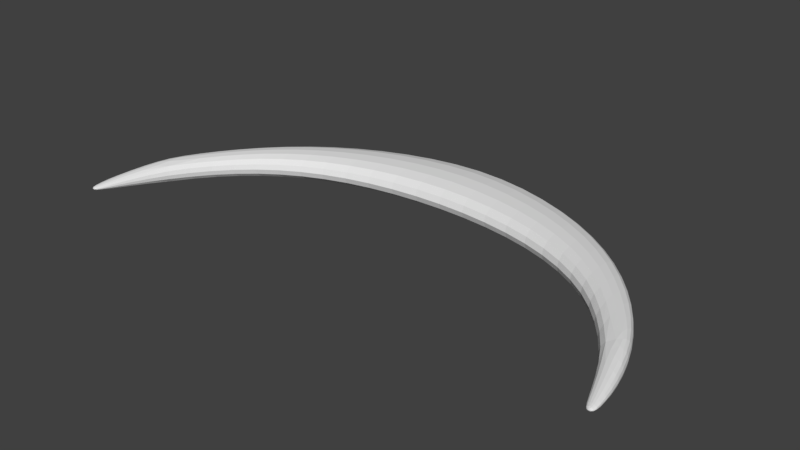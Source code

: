 # Source: Oras_B1.blend  (saved by Blender 2.78.0; exported with 4.5.12 LTS)
import bpy
from mathutils import Matrix  # noqa: F401  (used for matrix-valued properties, if any)

bpy.ops.wm.read_factory_settings(use_empty=True)
scene = bpy.context.scene
scene.name = 'Scene'

# ---- collections
col_collection_1 = bpy.data.collections.new('Collection 1'); scene.collection.children.link(col_collection_1)

# ---- world
world_world = bpy.data.worlds.new('World'); scene.world = world_world
world_world.color = (0.05088, 0.05088, 0.05088)
world_world.use_sun_shadow = False
world_world.sun_shadow_jitter_overblur = 0.0
world_world.cycles.sampling_method = 'MANUAL'

# ---- meshes
me_circle_001 = bpy.data.meshes.new('Circle.001')
me_circle_001.from_pydata([(-0.1984, 0.8086, -0.0549), (-0.1, 0.8219, -0.05596), (-0.1984, 0.8599, -0.05124), (-0.2937, 0.7875, -0.05347), (-0.1984, 0.7573, -0.05124), (-0.1, 0.7691, -0.05223), (-0.1, 0.8746, -0.05223), (-0.2937, 0.8367, -0.0499), (-0.2937, 0.7383, -0.0499), (-0.5469, 0.6848, -0.04922), (-0.5469, 0.6424, -0.04593), (-0.4688, 0.725, -0.05054), (-0.5469, 0.7271, -0.04595), (-0.6187, 0.6391, -0.0479), (-0.6187, 0.5986, -0.04467), (-0.4688, 0.6805, -0.04717), (-0.4688, 0.7695, -0.04717), (-0.6187, 0.6795, -0.04475), (-0.7966, 0.4755, -0.04338), (-0.7972, 0.4367, -0.04024), (-0.7437, 0.5328, -0.04497), (-0.7965, 0.5129, -0.04076), (-0.8427, 0.4191, -0.04182), (-0.8451, 0.3769, -0.03888), (-0.7437, 0.4947, -0.04178), (-0.7437, 0.5709, -0.04217), (-0.8424, 0.4559, -0.03932), (-0.9292, 0.3013, -0.0371), (-0.9361, 0.3089, -0.03473), (-0.9387, 0.2675, -0.03616), (-0.9113, 0.3278, -0.03918), (-0.9122, 0.3543, -0.03643), (-0.9529, 0.2626, -0.03248), (-0.9165, 0.288, -0.03747), (-0.9741, 0.1301, -0.02232), (-0.9871, 0.1254, -0.02045), (-0.9844, 0.08961, -0.01701), (-0.9602, 0.1359, -0.02139), (-0.9619, 0.1758, -0.02774), (-0.9772, 0.1693, -0.02521), (-0.995, 0.0866, -0.01566), (-0.9738, 0.09246, -0.01605), (-0.9432, 0.1869, -0.02732), (-0.9986, 0.02601, -0.006781), (-0.9956, 0.02253, -0.005698), (-0.9969, 0.03555, -0.008903), (-1.003, 0.02224, -0.005679), (-1.0, 0.01688, -0.00375), (-0.9908, 0.03574, -0.00821), (-1.003, 0.03457, -0.008132), (-0.1984, 0.8086, 0.0549), (-0.1984, 0.7573, 0.05124), (-0.2937, 0.7875, 0.05347), (-0.1984, 0.8599, 0.05124), (-0.1, 0.8219, 0.05596), (-0.1, 0.7691, 0.05223), (-0.2937, 0.7383, 0.0499), (-0.2937, 0.8367, 0.0499), (-0.1, 0.8746, 0.05223), (-0.5469, 0.6848, 0.04922), (-0.6187, 0.6391, 0.0479), (-0.5469, 0.7271, 0.04595), (-0.4688, 0.725, 0.05054), (-0.5469, 0.6424, 0.04593), (-0.6187, 0.5986, 0.04467), (-0.6187, 0.6795, 0.04475), (-0.4688, 0.7695, 0.04717), (-0.4688, 0.6805, 0.04717), (-0.7966, 0.4755, 0.04338), (-0.8427, 0.4191, 0.04182), (-0.7965, 0.5129, 0.04076), (-0.7437, 0.5328, 0.04497), (-0.7972, 0.4367, 0.04024), (-0.8451, 0.3769, 0.03888), (-0.8424, 0.4559, 0.03932), (-0.7437, 0.5709, 0.04217), (-0.7437, 0.4947, 0.04178), (-0.9292, 0.3013, 0.0371), (-0.9113, 0.3278, 0.03918), (-0.9387, 0.2675, 0.03616), (-0.9361, 0.3089, 0.03473), (-0.9122, 0.3543, 0.03643), (-0.9165, 0.288, 0.03748), (-0.9529, 0.2626, 0.03248), (-0.9741, 0.1301, 0.02232), (-0.9619, 0.1758, 0.02774), (-0.9602, 0.1359, 0.02139), (-0.9844, 0.08961, 0.01701), (-0.9871, 0.1254, 0.02045), (-0.9772, 0.1693, 0.02521), (-0.9432, 0.1869, 0.02732), (-0.9738, 0.09246, 0.01605), (-0.995, 0.0866, 0.01566), (-0.9986, 0.02601, 0.006781), (-1.003, 0.02224, 0.005679), (-0.9969, 0.03555, 0.008903), (-0.9956, 0.02253, 0.005698), (-1.0, 0.01688, 0.00375), (-1.003, 0.03457, 0.008132), (-0.9908, 0.03574, 0.00821), (-0.5469, 0.7906, 0.0), (-0.4688, 0.8363, 0.0), (-0.5469, 0.7835, 0.0197), (-0.6187, 0.7401, 0.0), (-0.5469, 0.7835, -0.0197), (-0.4688, 0.8289, -0.02021), (-0.4688, 0.8289, 0.02021), (-0.6187, 0.7334, 0.0192), (-0.6187, 0.7334, -0.0192), (-0.9857, 0.02666, -2.328e-10), (-0.9882, 0.02272, 0.00189), (-0.9805, 0.03701, -1.746e-10), (-0.9882, 0.02272, -0.00189), (-0.9925, 0.01688, -3.492e-10), (-0.9819, 0.03652, 0.003392), (-0.9819, 0.03652, -0.003392), (-0.9393, 0.1433, 1.164e-10), (-0.9577, 0.09693, 0.0), (-0.9415, 0.143, 0.009527), (-0.9151, 0.1978, 4.657e-10), (-0.9415, 0.143, -0.009527), (-0.9595, 0.09637, -0.00696), (-0.9595, 0.09637, 0.00696), (-0.9177, 0.1986, 0.01271), (-0.9177, 0.1986, -0.01271), (-0.1984, 0.9368, -4.657e-10), (-0.1, 0.9537, -4.657e-10), (-0.1984, 0.9282, 0.02196), (-0.2938, 0.9105, -4.657e-10), (-0.1984, 0.9282, -0.02196), (-0.1, 0.9449, -0.02238), (-0.1, 0.9449, 0.02238), (-0.2938, 0.9023, 0.02139), (-0.2938, 0.9023, -0.02139), (-1.006, 0.1193, 0.0), (-0.9977, 0.1632, 0.0), (-1.004, 0.1199, 0.00859), (-1.011, 0.08229, 0.0), (-1.004, 0.1199, -0.00859), (-0.9954, 0.1639, -0.01061), (-0.9954, 0.1639, 0.01061), (-1.009, 0.0827, 0.006569), (-1.009, 0.0827, -0.006569), (-0.5469, 0.5789, 0.0), (-0.6187, 0.538, 0.0), (-0.5469, 0.586, 0.01968), (-0.4688, 0.6137, 0.0), (-0.5469, 0.586, -0.01968), (-0.6187, 0.5447, -0.01912), (-0.6187, 0.5447, 0.01912), (-0.4688, 0.6211, 0.02021), (-0.4688, 0.6211, -0.02021), (-1.012, 0.02536, -1.496e-10), (-1.013, 0.03408, -5.821e-11), (-1.01, 0.02204, 0.00187), (-1.01, 0.02204, -0.00187), (-1.012, 0.03379, -0.003314), (-1.012, 0.03379, 0.003314), (-1.007, 0.01688, -2.328e-10), (-0.7968, 0.5681, 0.0), (-0.7437, 0.628, 0.0), (-0.7968, 0.562, 0.01764), (-0.8436, 0.5068, 0.0), (-0.7968, 0.562, -0.01764), (-0.7437, 0.6217, -0.01818), (-0.7437, 0.6217, 0.01818), (-0.8435, 0.5012, 0.01705), (-0.8435, 0.5012, -0.01705), (-0.7969, 0.3797, 0.0), (-0.844, 0.3188, 0.0), (-0.7973, 0.3855, 0.01712), (-0.7437, 0.4376, 0.0), (-0.7973, 0.3855, -0.01712), (-0.8455, 0.3232, -0.01662), (-0.8455, 0.3232, 0.01662), (-0.7437, 0.4439, 0.01779), (-0.7437, 0.4439, -0.01779), (-0.9461, 0.3245, 1.746e-10), (-0.9181, 0.3842, 0.0), (-0.945, 0.3228, 0.01488), (-0.9683, 0.267, 2.328e-10), (-0.945, 0.3228, -0.01488), (-0.9174, 0.3809, -0.01572), (-0.9174, 0.3809, 0.01572), (-0.9666, 0.2665, 0.01381), (-0.9666, 0.2665, -0.01381), (-0.1984, 0.6804, -4.657e-10), (-0.2938, 0.6645, -4.657e-10), (-0.1984, 0.689, 0.02196), (-0.1, 0.69, -4.657e-10), (-0.1984, 0.689, -0.02196), (-0.2938, 0.6727, -0.02139), (-0.2938, 0.6727, 0.02139), (-0.1, 0.6988, 0.02238), (-0.1, 0.6988, -0.02238), (0.1984, 0.8086, -0.0549), (0.1984, 0.7573, -0.05124), (0.2937, 0.7875, -0.05347), (0.1984, 0.8599, -0.05124), (0.1, 0.8219, -0.05596), (0.1, 0.7691, -0.05223), (0.2937, 0.7383, -0.0499), (0.2937, 0.8367, -0.0499), (0.1, 0.8746, -0.05223), (0.5469, 0.6848, -0.04922), (0.6187, 0.6391, -0.0479), (0.5469, 0.7271, -0.04595), (0.4688, 0.725, -0.05054), (0.5469, 0.6424, -0.04593), (0.6187, 0.5986, -0.04467), (0.6187, 0.6795, -0.04475), (0.4688, 0.7695, -0.04717), (0.4688, 0.6805, -0.04717), (0.7966, 0.4755, -0.04338), (0.8427, 0.4191, -0.04182), (0.7965, 0.5129, -0.04076), (0.7437, 0.5328, -0.04497), (0.7972, 0.4367, -0.04024), (0.8451, 0.3769, -0.03888), (0.8424, 0.4559, -0.03932), (0.7437, 0.5709, -0.04217), (0.7437, 0.4947, -0.04178), (0.9292, 0.3013, -0.0371), (0.9113, 0.3278, -0.03918), (0.9387, 0.2675, -0.03616), (0.9361, 0.3089, -0.03473), (0.9122, 0.3543, -0.03643), (0.9165, 0.288, -0.03748), (0.9529, 0.2626, -0.03248), (0.9741, 0.1301, -0.02232), (0.9619, 0.1758, -0.02774), (0.9602, 0.1359, -0.02139), (0.9844, 0.08961, -0.01701), (0.9871, 0.1254, -0.02045), (0.9772, 0.1693, -0.02521), (0.9432, 0.1869, -0.02732), (0.9738, 0.09246, -0.01605), (0.995, 0.0866, -0.01566), (0.9986, 0.02601, -0.006781), (1.003, 0.02224, -0.005679), (0.9969, 0.03555, -0.008903), (0.9956, 0.02253, -0.005698), (1.0, 0.01688, -0.00375), (1.003, 0.03457, -0.008132), (0.9908, 0.03574, -0.00821), (0.1984, 0.8086, 0.0549), (0.1, 0.8219, 0.05596), (0.1984, 0.8599, 0.05124), (0.2937, 0.7875, 0.05347), (0.1984, 0.7573, 0.05124), (0.1, 0.7691, 0.05223), (0.1, 0.8746, 0.05223), (0.2937, 0.8367, 0.0499), (0.2937, 0.7383, 0.0499), (0.5469, 0.6848, 0.04922), (0.5469, 0.6424, 0.04593), (0.4688, 0.725, 0.05054), (0.5469, 0.7271, 0.04595), (0.6187, 0.6391, 0.0479), (0.6187, 0.5986, 0.04467), (0.4688, 0.6805, 0.04717), (0.4688, 0.7695, 0.04717), (0.6187, 0.6795, 0.04475), (0.7966, 0.4755, 0.04338), (0.7972, 0.4367, 0.04024), (0.7437, 0.5328, 0.04497), (0.7965, 0.5129, 0.04076), (0.8427, 0.4191, 0.04182), (0.8451, 0.3769, 0.03888), (0.7437, 0.4947, 0.04178), (0.7437, 0.5709, 0.04217), (0.8424, 0.4559, 0.03932), (0.9292, 0.3013, 0.0371), (0.9361, 0.3089, 0.03473), (0.9387, 0.2675, 0.03616), (0.9113, 0.3278, 0.03918), (0.9122, 0.3543, 0.03643), (0.9529, 0.2626, 0.03248), (0.9165, 0.288, 0.03747), (0.9741, 0.1301, 0.02232), (0.9871, 0.1254, 0.02045), (0.9844, 0.08961, 0.01701), (0.9602, 0.1359, 0.02139), (0.9619, 0.1758, 0.02774), (0.9772, 0.1693, 0.02521), (0.995, 0.0866, 0.01566), (0.9738, 0.09246, 0.01605), (0.9432, 0.1869, 0.02732), (0.9986, 0.02601, 0.006781), (0.9956, 0.02253, 0.005698), (0.9969, 0.03555, 0.008903), (1.003, 0.02224, 0.005679), (1.0, 0.01688, 0.00375), (0.9908, 0.03574, 0.00821), (1.003, 0.03457, 0.008132), (0.5469, 0.7906, -4.802e-10), (0.5469, 0.7835, -0.0197), (0.6187, 0.7401, 0.0), (0.5469, 0.7835, 0.0197), (0.4688, 0.8363, -4.657e-10), (0.4688, 0.8289, -0.02021), (0.6187, 0.7334, -0.0192), (0.6187, 0.7334, 0.0192), (0.4688, 0.8289, 0.02021), (0.9857, 0.02666, -2.07e-10), (0.9882, 0.02272, -0.00189), (0.9805, 0.03701, -5.821e-11), (0.9882, 0.02272, 0.00189), (0.9925, 0.01688, -3.492e-10), (0.9819, 0.03652, -0.003392), (0.9819, 0.03652, 0.003392), (0.9393, 0.1433, 1.188e-10), (0.9415, 0.143, -0.009527), (0.9151, 0.1978, -4.657e-10), (0.9415, 0.143, 0.009527), (0.9577, 0.09693, 2.328e-10), (0.9595, 0.09637, -0.00696), (0.9177, 0.1986, -0.01271), (0.9177, 0.1986, 0.01271), (0.9595, 0.09637, 0.00696), (0.1984, 0.9368, 4.657e-10), (0.1984, 0.9282, -0.02196), (0.2938, 0.9105, 4.657e-10), (0.1984, 0.9282, 0.02196), (0.1, 0.9537, 4.657e-10), (0.1, 0.9449, -0.02238), (0.2938, 0.9023, -0.02139), (0.2938, 0.9023, 0.02139), (0.1, 0.9449, 0.02238), (1.006, 0.1193, -5.239e-10), (1.004, 0.1199, -0.00859), (1.011, 0.08229, -5.821e-10), (1.004, 0.1199, 0.00859), (0.9977, 0.1632, -2.328e-10), (0.9954, 0.1639, -0.01061), (1.009, 0.0827, -0.006569), (1.009, 0.0827, 0.006569), (0.9954, 0.1639, 0.01061), (0.5469, 0.5789, -3.783e-10), (0.5469, 0.586, -0.01968), (0.4688, 0.6137, -4.657e-10), (0.5469, 0.586, 0.01968), (0.6187, 0.538, -4.657e-10), (0.6187, 0.5447, -0.01912), (0.4688, 0.6211, -0.02021), (0.4688, 0.6211, 0.02021), (0.6187, 0.5447, 0.01912), (1.012, 0.02536, -2.673e-10), (1.01, 0.02204, -0.00187), (1.01, 0.02204, 0.00187), (1.013, 0.03408, -2.91e-10), (1.012, 0.03379, -0.003314), (1.007, 0.01688, -3.492e-10), (1.012, 0.03379, 0.003314), (0.7968, 0.5681, 4.657e-10), (0.7968, 0.562, -0.01764), (0.8436, 0.5068, 4.657e-10), (0.7968, 0.562, 0.01764), (0.7437, 0.628, 0.0), (0.7437, 0.6217, -0.01818), (0.8435, 0.5012, -0.01705), (0.8435, 0.5012, 0.01705), (0.7437, 0.6217, 0.01818), (0.7969, 0.3797, -4.729e-10), (0.7973, 0.3855, -0.01712), (0.7437, 0.4376, -4.657e-10), (0.7973, 0.3855, 0.01712), (0.844, 0.3188, -4.657e-10), (0.8455, 0.3232, -0.01662), (0.7437, 0.4439, -0.01779), (0.7437, 0.4439, 0.01779), (0.8455, 0.3232, 0.01662), (0.9461, 0.3245, 2.619e-10), (0.945, 0.3228, -0.01488), (0.9683, 0.267, 2.328e-10), (0.945, 0.3228, 0.01488), (0.9181, 0.3842, 4.657e-10), (0.9174, 0.3809, -0.01572), (0.9666, 0.2665, -0.01381), (0.9666, 0.2665, 0.01381), (0.9174, 0.3809, 0.01572), (0.1984, 0.6804, 4.511e-10), (0.1984, 0.689, -0.02196), (0.1, 0.69, 4.657e-10), (0.1984, 0.689, 0.02196), (0.2938, 0.6645, 4.657e-10), (0.2938, 0.6727, -0.02139), (0.1, 0.6988, -0.02238), (0.1, 0.6988, 0.02238), (0.2938, 0.6727, 0.02139), (0.0, 0.7732, -0.05264), (0.0, 0.8266, -0.0564), (0.0, 0.8799, -0.05264), (0.0, 0.7732, 0.05264), (0.0, 0.8266, 0.0564), (0.0, 0.8799, 0.05264), (0.0, 0.7021, -0.02256), (0.0, 0.6933, 0.0), (0.0, 0.7021, 0.02256), (0.0, 0.951, 0.02256), (0.0, 0.9599, 0.0), (0.0, 0.951, -0.02256), (-0.6187, 0.5649, -0.03507), (-0.5469, 0.6072, -0.03608), (-0.4688, 0.6434, -0.03706), (-0.8469, 0.341, -0.03049), (-0.7977, 0.4041, -0.03146), (-0.7437, 0.463, -0.03269), (-0.996, 0.01594, -0.001979), (-0.9914, 0.02201, -0.004047), (-0.9855, 0.03584, -0.006292), (-0.9886, 0.1659, -0.01956), (-0.9976, 0.122, -0.01585), (-1.004, 0.08408, -0.01213), (-0.7437, 0.6026, -0.03327), (-0.7967, 0.5436, -0.03224), (-0.8431, 0.4842, -0.03114), (-0.4688, 0.8066, -0.03706), (-0.5469, 0.7624, -0.03611), (-0.6187, 0.7132, -0.03519), (-0.1, 0.9186, -0.04104), (-0.1984, 0.9026, -0.04026), (-0.2937, 0.8777, -0.03921), (-1.008, 0.03369, -0.006175), (-1.007, 0.02147, -0.004018), (-1.004, 0.01594, -0.001979), (-0.9155, 0.3709, -0.02876), (-0.9416, 0.3176, -0.02729), (-0.9615, 0.2651, -0.02538), (-0.9649, 0.09482, -0.01271), (-0.9484, 0.1409, -0.01726), (-0.9267, 0.1966, -0.02272), (-0.3844, 0.7125, -0.04847), (-0.3844, 0.7594, -0.05193), (-0.3844, 0.8062, -0.04847), (-0.6844, 0.5493, -0.04331), (-0.6844, 0.5883, -0.04651), (-0.6844, 0.6272, -0.04351), (-0.8855, 0.3244, -0.03789), (-0.8812, 0.3684, -0.04038), (-0.8811, 0.4021, -0.03786), (-0.9657, 0.2159, -0.0294), (-0.9495, 0.2229, -0.03259), (-0.9272, 0.2395, -0.03297), (-1.0, 0.05549, -0.01137), (-0.9922, 0.05715, -0.01236), (-0.984, 0.05842, -0.01157), (-0.6187, 0.5649, 0.03507), (-0.5469, 0.6072, 0.03608), (-0.4688, 0.6434, 0.03706), (-0.8469, 0.341, 0.03049), (-0.7977, 0.4041, 0.03146), (-0.7437, 0.463, 0.03269), (-0.9886, 0.1659, 0.01956), (-0.9976, 0.122, 0.01585), (-1.004, 0.08408, 0.01213), (-0.7437, 0.6026, 0.03327), (-0.7967, 0.5436, 0.03224), (-0.8431, 0.4842, 0.03114), (-0.4688, 0.8066, 0.03706), (-0.5469, 0.7624, 0.03611), (-0.6187, 0.7132, 0.03519), (-0.9155, 0.3709, 0.02876), (-0.9416, 0.3176, 0.02729), (-0.9615, 0.2651, 0.02538), (-0.9649, 0.09482, 0.01271), (-0.9484, 0.1409, 0.01726), (-0.9267, 0.1966, 0.02272), (-0.3844, 0.7125, 0.04847), (-0.3844, 0.7594, 0.05193), (-0.3844, 0.8062, 0.04847), (-0.6844, 0.5493, 0.04331), (-0.6844, 0.5883, 0.04651), (-0.6844, 0.6272, 0.04351), (-0.8855, 0.3244, 0.03789), (-0.8812, 0.3684, 0.04038), (-0.8811, 0.4021, 0.03786), (-0.9657, 0.2159, 0.0294), (-0.9495, 0.2229, 0.03259), (-0.9272, 0.2395, 0.03297), (-1.0, 0.05549, 0.01137), (-0.9922, 0.05715, 0.01236), (-0.984, 0.05842, 0.01157), (-0.6844, 0.6792, -0.0187), (-0.6844, 0.6857, 0.0), (-0.6844, 0.6792, 0.0187), (-0.3844, 0.8687, 0.02077), (-0.3844, 0.8766, -1.164e-10), (-0.3844, 0.8687, -0.02077), (-0.9727, 0.06037, -0.004938), (-0.9711, 0.06081, -8.731e-11), (-0.9727, 0.06037, 0.004938), (-0.8863, 0.2599, -0.01543), (-0.8838, 0.2573, 3.492e-10), (-0.8863, 0.2599, 0.01543), (-0.3844, 0.65, 0.02077), (-0.3844, 0.6422, -1.164e-10), (-0.3844, 0.65, -0.02077), (-1.012, 0.05354, -0.004743), (-1.013, 0.05349, -4.049e-11), (-1.012, 0.05354, 0.004743), (-0.9831, 0.2132, 0.01241), (-0.9853, 0.2128, 5.821e-11), (-0.9831, 0.2132, -0.01241), (-0.6844, 0.4974, 0.01851), (-0.6844, 0.4909, 0.0), (-0.6844, 0.4974, -0.01851), (-0.8837, 0.4404, -0.01642), (-0.884, 0.4452, 0.0), (-0.8837, 0.4404, 0.01642), (-0.996, 0.01594, 0.001979), (-0.9914, 0.02201, 0.004047), (-0.9855, 0.03584, 0.006292), (-1.008, 0.03369, 0.006175), (-1.007, 0.02147, 0.004018), (-1.004, 0.01594, 0.001979), (-0.2937, 0.6973, 0.03921), (-0.1984, 0.7146, 0.04026), (-0.1, 0.7252, 0.04104), (-0.1, 0.9186, 0.04104), (-0.1984, 0.9026, 0.04026), (-0.2937, 0.8777, 0.03921), (-0.2937, 0.6973, -0.03921), (-0.1984, 0.7146, -0.04026), (-0.1, 0.7252, -0.04104), (0.6187, 0.5649, -0.03507), (0.5469, 0.6072, -0.03608), (0.4688, 0.6434, -0.03706), (0.8469, 0.341, -0.03049), (0.7977, 0.4041, -0.03146), (0.7437, 0.463, -0.03269), (0.996, 0.01594, -0.001979), (0.9914, 0.02201, -0.004047), (0.9855, 0.03584, -0.006292), (0.9886, 0.1659, -0.01956), (0.9976, 0.122, -0.01585), (1.004, 0.08408, -0.01213), (0.7437, 0.6026, -0.03327), (0.7967, 0.5436, -0.03224), (0.8431, 0.4842, -0.03114), (0.4688, 0.8066, -0.03706), (0.5469, 0.7624, -0.03611), (0.6187, 0.7132, -0.03519), (0.1, 0.9186, -0.04104), (0.1984, 0.9026, -0.04026), (0.2937, 0.8777, -0.03921), (1.008, 0.03369, -0.006175), (1.007, 0.02147, -0.004018), (1.004, 0.01594, -0.001979), (0.9155, 0.3709, -0.02876), (0.9416, 0.3176, -0.02729), (0.9615, 0.2651, -0.02538), (0.9649, 0.09482, -0.01271), (0.9484, 0.1409, -0.01726), (0.9267, 0.1966, -0.02272), (0.3844, 0.7125, -0.04847), (0.3844, 0.7594, -0.05193), (0.3844, 0.8062, -0.04847), (0.6844, 0.5493, -0.04331), (0.6844, 0.5883, -0.04651), (0.6844, 0.6272, -0.04351), (0.8855, 0.3244, -0.03789), (0.8812, 0.3684, -0.04038), (0.8811, 0.4021, -0.03786), (0.9657, 0.2159, -0.0294), (0.9495, 0.2229, -0.03259), (0.9272, 0.2395, -0.03297), (1.0, 0.05549, -0.01137), (0.9922, 0.05715, -0.01236), (0.984, 0.05842, -0.01157), (0.6187, 0.5649, 0.03507), (0.5469, 0.6072, 0.03608), (0.4688, 0.6434, 0.03706), (0.8469, 0.341, 0.03049), (0.7977, 0.4041, 0.03146), (0.7437, 0.463, 0.03269), (0.9886, 0.1659, 0.01956), (0.9976, 0.122, 0.01585), (1.004, 0.08408, 0.01213), (0.7437, 0.6026, 0.03327), (0.7967, 0.5436, 0.03224), (0.8431, 0.4842, 0.03114), (0.4688, 0.8066, 0.03706), (0.5469, 0.7624, 0.03611), (0.6187, 0.7132, 0.03519), (0.9155, 0.3709, 0.02876), (0.9416, 0.3176, 0.02729), (0.9615, 0.2651, 0.02538), (0.9649, 0.09482, 0.01271), (0.9484, 0.1409, 0.01726), (0.9267, 0.1966, 0.02272), (0.3844, 0.7125, 0.04847), (0.3844, 0.7594, 0.05193), (0.3844, 0.8062, 0.04847), (0.6844, 0.5493, 0.04331), (0.6844, 0.5883, 0.04651), (0.6844, 0.6272, 0.04351), (0.8855, 0.3244, 0.03789), (0.8812, 0.3684, 0.04038), (0.8811, 0.4021, 0.03786), (0.9657, 0.2159, 0.0294), (0.9495, 0.2229, 0.03259), (0.9272, 0.2395, 0.03297), (1.0, 0.05549, 0.01137), (0.9922, 0.05715, 0.01236), (0.984, 0.05842, 0.01157), (0.6844, 0.6792, -0.0187), (0.6844, 0.6857, 0.0), (0.6844, 0.6792, 0.0187), (0.3844, 0.8687, 0.02077), (0.3844, 0.8766, -5.821e-11), (0.3844, 0.8687, -0.02077), (0.9727, 0.06037, -0.004938), (0.9711, 0.06081, 5.821e-11), (0.9727, 0.06037, 0.004938), (0.8863, 0.2599, -0.01543), (0.8838, 0.2573, -4.366e-10), (0.8863, 0.2599, 0.01543), (0.3844, 0.65, 0.02077), (0.3844, 0.6422, -5.821e-11), (0.3844, 0.65, -0.02077), (1.012, 0.05354, -0.004743), (1.013, 0.05349, -3.201e-10), (1.012, 0.05354, 0.004743), (0.9831, 0.2132, 0.01241), (0.9853, 0.2128, 0.0), (0.9831, 0.2132, -0.01241), (0.6844, 0.4974, 0.01851), (0.6844, 0.4909, -3.492e-10), (0.6844, 0.4974, -0.01851), (0.8837, 0.4404, -0.01642), (0.884, 0.4452, 3.492e-10), (0.8837, 0.4404, 0.01642), (0.996, 0.01594, 0.001979), (0.9914, 0.02201, 0.004047), (0.9855, 0.03584, 0.006292), (1.008, 0.03369, 0.006175), (1.007, 0.02147, 0.004018), (1.004, 0.01594, 0.001979), (0.2937, 0.6973, 0.03921), (0.1984, 0.7146, 0.04026), (0.1, 0.7252, 0.04104), (0.1, 0.9186, 0.04104), (0.1984, 0.9026, 0.04026), (0.2937, 0.8777, 0.03921), (0.2937, 0.6973, -0.03921), (0.1984, 0.7146, -0.04026), (0.1, 0.7252, -0.04104), (-0.3844, 0.6734, -0.03808), (-0.6844, 0.5168, -0.03396), (-0.977, 0.05944, -0.009064), (-1.007, 0.05407, -0.008771), (-0.8827, 0.4261, -0.02999), (-0.6844, 0.6597, -0.03425), (-0.3844, 0.8453, -0.03808), (-1.0, 0.01484, -2.876e-10), (-0.9766, 0.2142, -0.02287), (-0.8958, 0.2684, -0.02996), (-0.3844, 0.6734, 0.03808), (-0.6844, 0.5168, 0.03396), (-0.977, 0.05944, 0.009064), (-1.007, 0.05407, 0.008771), (-0.8827, 0.4261, 0.02999), (-0.6844, 0.6597, 0.03425), (-0.3844, 0.8453, 0.03808), (-0.9766, 0.2142, 0.02287), (-0.8958, 0.2684, 0.02996), (0.0, 0.7288, -0.04136), (0.3844, 0.6734, -0.03808), (0.6844, 0.5168, -0.03396), (0.977, 0.05944, -0.009064), (1.007, 0.05407, -0.008771), (0.8827, 0.4261, -0.02999), (0.6844, 0.6597, -0.03425), (0.3844, 0.8453, -0.03808), (1.0, 0.01484, -2.978e-10), (0.9766, 0.2142, -0.02287), (0.8958, 0.2684, -0.02996), (0.0, 0.9243, 0.04136), (0.3844, 0.6734, 0.03808), (0.6844, 0.5168, 0.03396), (0.977, 0.05944, 0.009064), (1.007, 0.05407, 0.008771), (0.8827, 0.4261, 0.02999), (0.6844, 0.6597, 0.03425), (0.3844, 0.8453, 0.03808), (0.9766, 0.2142, 0.02287), (0.8958, 0.2684, 0.02996), (0.0, 0.9243, -0.04136), (0.0, 0.7288, 0.04136)], [], [(0, 4, 5, 1), (1, 5, 390, 391), (4, 523, 524, 5), (5, 524, 667, 390), (0, 1, 6, 2), (2, 6, 420, 421), (1, 391, 392, 6), (6, 392, 688, 420), (0, 2, 7, 3), (3, 7, 434, 433), (2, 421, 422, 7), (7, 422, 654, 434), (0, 3, 8, 4), (4, 8, 522, 523), (3, 433, 432, 8), (8, 432, 648, 522), (9, 13, 14, 10), (10, 14, 402, 403), (13, 436, 435, 14), (14, 435, 649, 402), (9, 10, 15, 11), (11, 15, 432, 433), (10, 403, 404, 15), (15, 404, 648, 432), (9, 11, 16, 12), (12, 16, 417, 418), (11, 433, 434, 16), (16, 434, 654, 417), (9, 12, 17, 13), (13, 17, 437, 436), (12, 418, 419, 17), (17, 419, 653, 437), (18, 22, 23, 19), (19, 23, 405, 406), (22, 439, 438, 23), (23, 438, 657, 405), (18, 19, 24, 20), (20, 24, 435, 436), (19, 406, 407, 24), (24, 407, 649, 435), (18, 20, 25, 21), (21, 25, 414, 415), (20, 436, 437, 25), (25, 437, 653, 414), (18, 21, 26, 22), (22, 26, 440, 439), (21, 415, 416, 26), (26, 416, 652, 440), (27, 30, 31, 28), (28, 31, 426, 427), (30, 439, 440, 31), (31, 440, 652, 426), (27, 28, 32, 29), (29, 32, 441, 442), (28, 427, 428, 32), (32, 428, 656, 441), (27, 29, 33, 30), (30, 33, 438, 439), (29, 442, 443, 33), (33, 443, 657, 438), (34, 38, 39, 35), (35, 39, 411, 412), (38, 442, 441, 39), (39, 441, 656, 411), (34, 35, 40, 36), (36, 40, 444, 445), (35, 412, 413, 40), (40, 413, 651, 444), (34, 36, 41, 37), (37, 41, 429, 430), (36, 445, 446, 41), (41, 446, 650, 429), (34, 37, 42, 38), (38, 42, 443, 442), (37, 430, 431, 42), (42, 431, 657, 443), (43, 46, 47, 44), (44, 47, 408, 409), (46, 424, 425, 47), (47, 425, 655, 408), (43, 44, 48, 45), (45, 48, 446, 445), (44, 409, 410, 48), (48, 410, 650, 446), (43, 45, 49, 46), (46, 49, 423, 424), (45, 445, 444, 49), (49, 444, 651, 423), (50, 54, 55, 51), (51, 55, 518, 517), (54, 394, 393, 55), (55, 393, 689, 518), (50, 51, 56, 52), (52, 56, 468, 469), (51, 517, 516, 56), (56, 516, 658, 468), (50, 52, 57, 53), (53, 57, 521, 520), (52, 469, 470, 57), (57, 470, 664, 521), (50, 53, 58, 54), (54, 58, 395, 394), (53, 520, 519, 58), (58, 519, 678, 395), (59, 63, 64, 60), (60, 64, 471, 472), (63, 448, 447, 64), (64, 447, 659, 471), (59, 60, 65, 61), (61, 65, 461, 460), (60, 472, 473, 65), (65, 473, 663, 461), (59, 61, 66, 62), (62, 66, 470, 469), (61, 460, 459, 66), (66, 459, 664, 470), (59, 62, 67, 63), (63, 67, 449, 448), (62, 469, 468, 67), (67, 468, 658, 449), (68, 72, 73, 69), (69, 73, 474, 475), (72, 451, 450, 73), (73, 450, 666, 474), (68, 69, 74, 70), (70, 74, 458, 457), (69, 475, 476, 74), (74, 476, 662, 458), (68, 70, 75, 71), (71, 75, 473, 472), (70, 457, 456, 75), (75, 456, 663, 473), (68, 71, 76, 72), (72, 76, 452, 451), (71, 472, 471, 76), (76, 471, 659, 452), (77, 80, 81, 78), (78, 81, 476, 475), (80, 463, 462, 81), (81, 462, 662, 476), (77, 78, 82, 79), (79, 82, 479, 478), (78, 475, 474, 82), (82, 474, 666, 479), (77, 79, 83, 80), (80, 83, 464, 463), (79, 478, 477, 83), (83, 477, 665, 464), (84, 88, 89, 85), (85, 89, 477, 478), (88, 454, 453, 89), (89, 453, 665, 477), (84, 85, 90, 86), (86, 90, 467, 466), (85, 478, 479, 90), (90, 479, 666, 467), (84, 86, 91, 87), (87, 91, 482, 481), (86, 466, 465, 91), (91, 465, 660, 482), (84, 87, 92, 88), (88, 92, 455, 454), (87, 481, 480, 92), (92, 480, 661, 455), (93, 96, 97, 94), (94, 97, 515, 514), (96, 511, 510, 97), (97, 510, 655, 515), (93, 94, 98, 95), (95, 98, 480, 481), (94, 514, 513, 98), (98, 513, 661, 480), (93, 95, 99, 96), (96, 99, 512, 511), (95, 481, 482, 99), (99, 482, 660, 512), (100, 104, 105, 101), (101, 105, 488, 487), (104, 418, 417, 105), (105, 417, 654, 488), (100, 101, 106, 102), (102, 106, 459, 460), (101, 487, 486, 106), (106, 486, 664, 459), (100, 102, 107, 103), (103, 107, 485, 484), (102, 460, 461, 107), (107, 461, 663, 485), (100, 103, 108, 104), (104, 108, 419, 418), (103, 484, 483, 108), (108, 483, 653, 419), (109, 112, 113, 110), (110, 113, 510, 511), (112, 409, 408, 113), (113, 408, 655, 510), (109, 110, 114, 111), (111, 114, 491, 490), (110, 511, 512, 114), (114, 512, 660, 491), (109, 111, 115, 112), (112, 115, 410, 409), (111, 490, 489, 115), (115, 489, 650, 410), (116, 120, 121, 117), (117, 121, 489, 490), (120, 430, 429, 121), (121, 429, 650, 489), (116, 117, 122, 118), (118, 122, 465, 466), (117, 490, 491, 122), (122, 491, 660, 465), (116, 118, 123, 119), (119, 123, 494, 493), (118, 466, 467, 123), (123, 467, 666, 494), (116, 119, 124, 120), (120, 124, 431, 430), (119, 493, 492, 124), (124, 492, 657, 431), (125, 129, 130, 126), (126, 130, 401, 400), (129, 421, 420, 130), (130, 420, 688, 401), (125, 126, 131, 127), (127, 131, 519, 520), (126, 400, 399, 131), (131, 399, 678, 519), (125, 127, 132, 128), (128, 132, 486, 487), (127, 520, 521, 132), (132, 521, 664, 486), (125, 128, 133, 129), (129, 133, 422, 421), (128, 487, 488, 133), (133, 488, 654, 422), (134, 138, 139, 135), (135, 139, 503, 502), (138, 412, 411, 139), (139, 411, 656, 503), (134, 135, 140, 136), (136, 140, 453, 454), (135, 502, 501, 140), (140, 501, 665, 453), (134, 136, 141, 137), (137, 141, 500, 499), (136, 454, 455, 141), (141, 455, 661, 500), (134, 137, 142, 138), (138, 142, 413, 412), (137, 499, 498, 142), (142, 498, 651, 413), (143, 147, 148, 144), (144, 148, 506, 505), (147, 403, 402, 148), (148, 402, 649, 506), (143, 144, 149, 145), (145, 149, 447, 448), (144, 505, 504, 149), (149, 504, 659, 447), (143, 145, 150, 146), (146, 150, 495, 496), (145, 448, 449, 150), (150, 449, 658, 495), (143, 146, 151, 147), (147, 151, 404, 403), (146, 496, 497, 151), (151, 497, 648, 404), (152, 155, 156, 153), (153, 156, 498, 499), (155, 424, 423, 156), (156, 423, 651, 498), (152, 153, 157, 154), (154, 157, 513, 514), (153, 499, 500, 157), (157, 500, 661, 513), (152, 154, 158, 155), (155, 158, 425, 424), (154, 514, 515, 158), (158, 515, 655, 425), (159, 163, 164, 160), (160, 164, 483, 484), (163, 415, 414, 164), (164, 414, 653, 483), (159, 160, 165, 161), (161, 165, 456, 457), (160, 484, 485, 165), (165, 485, 663, 456), (159, 161, 166, 162), (162, 166, 509, 508), (161, 457, 458, 166), (166, 458, 662, 509), (159, 162, 167, 163), (163, 167, 416, 415), (162, 508, 507, 167), (167, 507, 652, 416), (168, 172, 173, 169), (169, 173, 492, 493), (172, 406, 405, 173), (173, 405, 657, 492), (168, 169, 174, 170), (170, 174, 450, 451), (169, 493, 494, 174), (174, 494, 666, 450), (168, 170, 175, 171), (171, 175, 504, 505), (170, 451, 452, 175), (175, 452, 659, 504), (168, 171, 176, 172), (172, 176, 407, 406), (171, 505, 506, 176), (176, 506, 649, 407), (177, 181, 182, 178), (178, 182, 507, 508), (181, 427, 426, 182), (182, 426, 652, 507), (177, 178, 183, 179), (179, 183, 462, 463), (178, 508, 509, 183), (183, 509, 662, 462), (177, 179, 184, 180), (180, 184, 501, 502), (179, 463, 464, 184), (184, 464, 665, 501), (177, 180, 185, 181), (181, 185, 428, 427), (180, 502, 503, 185), (185, 503, 656, 428), (186, 190, 191, 187), (187, 191, 497, 496), (190, 523, 522, 191), (191, 522, 648, 497), (186, 187, 192, 188), (188, 192, 516, 517), (187, 496, 495, 192), (192, 495, 658, 516), (186, 188, 193, 189), (189, 193, 398, 397), (188, 517, 518, 193), (193, 518, 689, 398), (186, 189, 194, 190), (190, 194, 524, 523), (189, 397, 396, 194), (194, 396, 667, 524), (195, 199, 200, 196), (196, 200, 647, 646), (199, 391, 390, 200), (200, 390, 667, 647), (195, 196, 201, 197), (197, 201, 555, 556), (196, 646, 645, 201), (201, 645, 668, 555), (195, 197, 202, 198), (198, 202, 545, 544), (197, 556, 557, 202), (202, 557, 674, 545), (195, 198, 203, 199), (199, 203, 392, 391), (198, 544, 543, 203), (203, 543, 688, 392), (204, 208, 209, 205), (205, 209, 558, 559), (208, 526, 525, 209), (209, 525, 669, 558), (204, 205, 210, 206), (206, 210, 542, 541), (205, 559, 560, 210), (210, 560, 673, 542), (204, 206, 211, 207), (207, 211, 557, 556), (206, 541, 540, 211), (211, 540, 674, 557), (204, 207, 212, 208), (208, 212, 527, 526), (207, 556, 555, 212), (212, 555, 668, 527), (213, 217, 218, 214), (214, 218, 561, 562), (217, 529, 528, 218), (218, 528, 677, 561), (213, 214, 219, 215), (215, 219, 539, 538), (214, 562, 563, 219), (219, 563, 672, 539), (213, 215, 220, 216), (216, 220, 560, 559), (215, 538, 537, 220), (220, 537, 673, 560), (213, 216, 221, 217), (217, 221, 530, 529), (216, 559, 558, 221), (221, 558, 669, 530), (222, 225, 226, 223), (223, 226, 563, 562), (225, 550, 549, 226), (226, 549, 672, 563), (222, 223, 227, 224), (224, 227, 566, 565), (223, 562, 561, 227), (227, 561, 677, 566), (222, 224, 228, 225), (225, 228, 551, 550), (224, 565, 564, 228), (228, 564, 676, 551), (229, 233, 234, 230), (230, 234, 564, 565), (233, 535, 534, 234), (234, 534, 676, 564), (229, 230, 235, 231), (231, 235, 554, 553), (230, 565, 566, 235), (235, 566, 677, 554), (229, 231, 236, 232), (232, 236, 569, 568), (231, 553, 552, 236), (236, 552, 670, 569), (229, 232, 237, 233), (233, 237, 536, 535), (232, 568, 567, 237), (237, 567, 671, 536), (238, 241, 242, 239), (239, 242, 548, 547), (241, 532, 531, 242), (242, 531, 675, 548), (238, 239, 243, 240), (240, 243, 567, 568), (239, 547, 546, 243), (243, 546, 671, 567), (238, 240, 244, 241), (241, 244, 533, 532), (240, 568, 569, 244), (244, 569, 670, 533), (245, 249, 250, 246), (246, 250, 393, 394), (249, 640, 641, 250), (250, 641, 689, 393), (245, 246, 251, 247), (247, 251, 642, 643), (246, 394, 395, 251), (251, 395, 678, 642), (245, 247, 252, 248), (248, 252, 593, 592), (247, 643, 644, 252), (252, 644, 685, 593), (245, 248, 253, 249), (249, 253, 639, 640), (248, 592, 591, 253), (253, 591, 679, 639), (254, 258, 259, 255), (255, 259, 570, 571), (258, 595, 594, 259), (259, 594, 680, 570), (254, 255, 260, 256), (256, 260, 591, 592), (255, 571, 572, 260), (260, 572, 679, 591), (254, 256, 261, 257), (257, 261, 582, 583), (256, 592, 593, 261), (261, 593, 685, 582), (254, 257, 262, 258), (258, 262, 596, 595), (257, 583, 584, 262), (262, 584, 684, 596), (263, 267, 268, 264), (264, 268, 573, 574), (267, 598, 597, 268), (268, 597, 687, 573), (263, 264, 269, 265), (265, 269, 594, 595), (264, 574, 575, 269), (269, 575, 680, 594), (263, 265, 270, 266), (266, 270, 579, 580), (265, 595, 596, 270), (270, 596, 684, 579), (263, 266, 271, 267), (267, 271, 599, 598), (266, 580, 581, 271), (271, 581, 683, 599), (272, 275, 276, 273), (273, 276, 585, 586), (275, 598, 599, 276), (276, 599, 683, 585), (272, 273, 277, 274), (274, 277, 600, 601), (273, 586, 587, 277), (277, 587, 686, 600), (272, 274, 278, 275), (275, 278, 597, 598), (274, 601, 602, 278), (278, 602, 687, 597), (279, 283, 284, 280), (280, 284, 576, 577), (283, 601, 600, 284), (284, 600, 686, 576), (279, 280, 285, 281), (281, 285, 603, 604), (280, 577, 578, 285), (285, 578, 682, 603), (279, 281, 286, 282), (282, 286, 588, 589), (281, 604, 605, 286), (286, 605, 681, 588), (279, 282, 287, 283), (283, 287, 602, 601), (282, 589, 590, 287), (287, 590, 687, 602), (288, 291, 292, 289), (289, 292, 633, 634), (291, 637, 638, 292), (292, 638, 675, 633), (288, 289, 293, 290), (290, 293, 605, 604), (289, 634, 635, 293), (293, 635, 681, 605), (288, 290, 294, 291), (291, 294, 636, 637), (290, 604, 603, 294), (294, 603, 682, 636), (295, 299, 300, 296), (296, 300, 540, 541), (299, 610, 611, 300), (300, 611, 674, 540), (295, 296, 301, 297), (297, 301, 606, 607), (296, 541, 542, 301), (301, 542, 673, 606), (295, 297, 302, 298), (298, 302, 584, 583), (297, 607, 608, 302), (302, 608, 684, 584), (295, 298, 303, 299), (299, 303, 609, 610), (298, 583, 582, 303), (303, 582, 685, 609), (304, 307, 308, 305), (305, 308, 531, 532), (307, 634, 633, 308), (308, 633, 675, 531), (304, 305, 309, 306), (306, 309, 612, 613), (305, 532, 533, 309), (309, 533, 670, 612), (304, 306, 310, 307), (307, 310, 635, 634), (306, 613, 614, 310), (310, 614, 681, 635), (311, 315, 316, 312), (312, 316, 552, 553), (315, 613, 612, 316), (316, 612, 670, 552), (311, 312, 317, 313), (313, 317, 615, 616), (312, 553, 554, 317), (317, 554, 677, 615), (311, 313, 318, 314), (314, 318, 590, 589), (313, 616, 617, 318), (318, 617, 687, 590), (311, 314, 319, 315), (315, 319, 614, 613), (314, 589, 588, 319), (319, 588, 681, 614), (320, 324, 325, 321), (321, 325, 543, 544), (324, 400, 401, 325), (325, 401, 688, 543), (320, 321, 326, 322), (322, 326, 611, 610), (321, 544, 545, 326), (326, 545, 674, 611), (320, 322, 327, 323), (323, 327, 644, 643), (322, 610, 609, 327), (327, 609, 685, 644), (320, 323, 328, 324), (324, 328, 399, 400), (323, 643, 642, 328), (328, 642, 678, 399), (329, 333, 334, 330), (330, 334, 534, 535), (333, 625, 626, 334), (334, 626, 676, 534), (329, 330, 335, 331), (331, 335, 621, 622), (330, 535, 536, 335), (335, 536, 671, 621), (329, 331, 336, 332), (332, 336, 578, 577), (331, 622, 623, 336), (336, 623, 682, 578), (329, 332, 337, 333), (333, 337, 624, 625), (332, 577, 576, 337), (337, 576, 686, 624), (338, 342, 343, 339), (339, 343, 525, 526), (342, 628, 629, 343), (343, 629, 669, 525), (338, 339, 344, 340), (340, 344, 620, 619), (339, 526, 527, 344), (344, 527, 668, 620), (338, 340, 345, 341), (341, 345, 572, 571), (340, 619, 618, 345), (345, 618, 679, 572), (338, 341, 346, 342), (342, 346, 627, 628), (341, 571, 570, 346), (346, 570, 680, 627), (347, 350, 351, 348), (348, 351, 546, 547), (350, 622, 621, 351), (351, 621, 671, 546), (347, 348, 352, 349), (349, 352, 638, 637), (348, 547, 548, 352), (352, 548, 675, 638), (347, 349, 353, 350), (350, 353, 623, 622), (349, 637, 636, 353), (353, 636, 682, 623), (354, 358, 359, 355), (355, 359, 537, 538), (358, 607, 606, 359), (359, 606, 673, 537), (354, 355, 360, 356), (356, 360, 630, 631), (355, 538, 539, 360), (360, 539, 672, 630), (354, 356, 361, 357), (357, 361, 581, 580), (356, 631, 632, 361), (361, 632, 683, 581), (354, 357, 362, 358), (358, 362, 608, 607), (357, 580, 579, 362), (362, 579, 684, 608), (363, 367, 368, 364), (364, 368, 528, 529), (367, 616, 615, 368), (368, 615, 677, 528), (363, 364, 369, 365), (365, 369, 629, 628), (364, 529, 530, 369), (369, 530, 669, 629), (363, 365, 370, 366), (366, 370, 575, 574), (365, 628, 627, 370), (370, 627, 680, 575), (363, 366, 371, 367), (367, 371, 617, 616), (366, 574, 573, 371), (371, 573, 687, 617), (372, 376, 377, 373), (373, 377, 549, 550), (376, 631, 630, 377), (377, 630, 672, 549), (372, 373, 378, 374), (374, 378, 626, 625), (373, 550, 551, 378), (378, 551, 676, 626), (372, 374, 379, 375), (375, 379, 587, 586), (374, 625, 624, 379), (379, 624, 686, 587), (372, 375, 380, 376), (376, 380, 632, 631), (375, 586, 585, 380), (380, 585, 683, 632), (381, 385, 386, 382), (382, 386, 645, 646), (385, 619, 620, 386), (386, 620, 668, 645), (381, 382, 387, 383), (383, 387, 396, 397), (382, 646, 647, 387), (387, 647, 667, 396), (381, 383, 388, 384), (384, 388, 641, 640), (383, 397, 398, 388), (388, 398, 689, 641), (381, 384, 389, 385), (385, 389, 618, 619), (384, 640, 639, 389), (389, 639, 679, 618)])
me_circle_001.use_remesh_preserve_volume = False
me_circle_001.use_remesh_preserve_attributes = False
me_circle_001.use_mirror_vertex_groups = False
me_circle_001.update()

# ---- objects
ob_circle = bpy.data.objects.new('Circle', me_circle_001)

# ---- transforms, parenting, visibility, modifiers, constraints
ob_circle.location = (0.0, 0.0, 0.0)
ob_circle.lineart.crease_threshold = 0.0

# ---- collection membership
col_collection_1.objects.link(ob_circle)

# ---- scene / render settings (as saved in the file)
scene.frame_start = 1; scene.frame_end = 250; scene.frame_set(1)
scene.render.engine = 'BLENDER_EEVEE_NEXT'
scene.render.resolution_percentage = 50
scene.render.dither_intensity = 0.0
scene.cycles.use_denoising = False
scene.cycles.samples = 128
scene.cycles.sampling_pattern = 'TABULATED_SOBOL'
scene.cycles.light_sampling_threshold = 0.0
scene.cycles.use_adaptive_sampling = False
scene.cycles.use_light_tree = False
scene.cycles.blur_glossy = 0.0
scene.cycles.sample_clamp_indirect = 0.0
scene.view_settings.view_transform = 'Standard'
bpy.context.view_layer.update()

# ---- added for rendering (the .blend has no active camera and no usable light): camera, sun
cam_auto = bpy.data.cameras.new('AutoCamera')
cam_auto.lens = 50.0
cam_auto.sensor_width = 36.0
cam_auto.clip_end = 1000.0
ob_auto_camera = bpy.data.objects.new('AutoCamera', cam_auto)
scene.collection.objects.link(ob_auto_camera)
ob_auto_camera.location = (2.07144, -1.99838, 1.65716)
ob_auto_camera.rotation_euler = (1.09748, -7.21219e-08, 0.694738)
scene.camera = ob_auto_camera
light_auto_sun = bpy.data.lights.new('AutoSun', 'SUN')
light_auto_sun.energy = 3.0
light_auto_sun.angle = 0.0523599
ob_auto_sun = bpy.data.objects.new('AutoSun', light_auto_sun)
scene.collection.objects.link(ob_auto_sun)
ob_auto_sun.rotation_euler = (0.872665, 0.174533, 0.523599)
bpy.context.view_layer.update()
